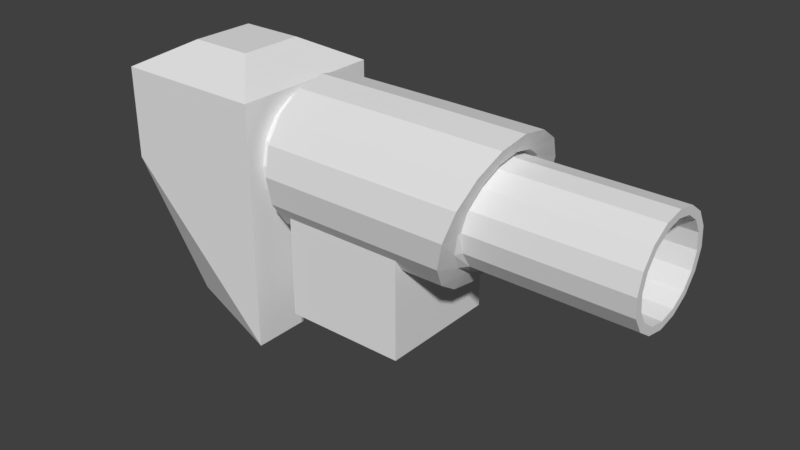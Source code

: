 # Source: granade_launch.blend  (saved by Blender 2.78.0; exported with 4.5.12 LTS)
import bpy
from mathutils import Matrix  # noqa: F401  (used for matrix-valued properties, if any)

bpy.ops.wm.read_factory_settings(use_empty=True)
scene = bpy.context.scene
scene.name = 'Scene'

# ---- collections
col_collection_1 = bpy.data.collections.new('Collection 1'); scene.collection.children.link(col_collection_1)

# ---- world
world_world = bpy.data.worlds.new('World'); scene.world = world_world
world_world.color = (0.05088, 0.05088, 0.05088)
world_world.use_sun_shadow = False
world_world.sun_shadow_jitter_overblur = 0.0
world_world.cycles.sampling_method = 'MANUAL'

# ---- meshes
me_cylinder_001 = bpy.data.meshes.new('Cylinder.001')
me_cylinder_001.from_pydata([(-0.1203, 0.1203, -0.1253), (0.1918, 0.1203, -0.1253), (-0.1203, 0.1111, -0.1713), (0.1778, 0.1111, -0.171), (-0.1203, 0.08506, -0.2104), (0.1659, 0.08506, -0.2097), (-0.1203, 0.04603, -0.2364), (0.1579, 0.04603, -0.2356), (-0.1203, -5.258e-09, -0.2456), (0.1551, -5.258e-09, -0.2447), (-0.1203, -0.04603, -0.2364), (0.1579, -0.04603, -0.2356), (-0.1203, -0.08506, -0.2104), (0.1659, -0.08506, -0.2097), (-0.1203, -0.1111, -0.1713), (0.1778, -0.1111, -0.171), (-0.1203, -0.1203, -0.1253), (0.1918, -0.1203, -0.1253), (-0.1203, -0.1111, -0.07928), (0.2059, -0.1111, -0.07962), (-0.1203, -0.08506, -0.04026), (0.2178, -0.08506, -0.04089), (-0.1203, -0.04603, -0.01418), (0.2258, -0.04603, -0.01501), (-0.1203, 1.434e-09, -0.005027), (0.2286, 1.434e-09, -0.005917), (-0.1203, 0.04603, -0.01418), (0.2258, 0.04603, -0.01501), (-0.1203, 0.08506, -0.04026), (0.2178, 0.08506, -0.04089), (-0.1203, 0.1111, -0.07928), (0.2059, 0.1111, -0.07962), (0.08333, 0.1203, -0.1253), (0.08333, 0.1111, -0.1713), (0.08333, 0.08506, -0.2104), (0.08333, 0.04603, -0.2364), (0.08333, -5.258e-09, -0.2456), (0.08333, -0.04603, -0.2364), (0.08333, -0.08506, -0.2104), (0.08333, -0.1111, -0.1713), (0.08333, -0.1203, -0.1253), (0.08333, -0.1111, -0.07928), (0.08333, -0.08506, -0.04026), (0.08333, -0.04603, -0.01418), (0.08333, 1.434e-09, -0.005027), (0.08333, 0.04603, -0.01418), (0.08333, 0.08506, -0.04026), (0.08333, 0.1111, -0.07928), (0.1918, 0.08755, -0.1253), (0.1824, 0.08089, -0.1603), (0.1745, 0.06191, -0.1899), (0.1691, 0.0335, -0.2097), (0.1673, -3.421e-09, -0.2167), (0.1691, -0.0335, -0.2097), (0.1745, -0.06191, -0.1899), (0.1824, -0.08089, -0.1603), (0.1918, -0.08755, -0.1253), (0.2012, -0.08089, -0.09034), (0.2092, -0.06191, -0.06069), (0.2146, -0.0335, -0.04088), (0.2164, 1.45e-09, -0.03393), (0.2146, 0.0335, -0.04088), (0.2092, 0.06191, -0.06069), (0.2012, 0.08089, -0.09034), (0.1918, 0.08043, -0.1253), (0.1905, 0.07431, -0.1573), (0.1894, 0.05687, -0.1843), (0.1886, 0.03078, -0.2024), (0.1883, -3.07e-09, -0.2088), (0.1886, -0.03078, -0.2024), (0.1894, -0.05687, -0.1843), (0.1905, -0.07431, -0.1573), (0.1918, -0.08043, -0.1253), (0.1932, -0.07431, -0.09337), (0.1943, -0.05687, -0.0663), (0.1951, -0.03078, -0.04821), (0.1954, 1.405e-09, -0.04185), (0.1951, 0.03078, -0.04821), (0.1943, 0.05687, -0.0663), (0.1932, 0.07431, -0.09337), (0.4415, 0.08043, -0.125), (0.4401, 0.07431, -0.1569), (0.439, 0.05687, -0.184), (0.4382, 0.03078, -0.2021), (0.4379, -3.14e-09, -0.2085), (0.4382, -0.03078, -0.2021), (0.439, -0.05687, -0.184), (0.4401, -0.07431, -0.1569), (0.4415, -0.08043, -0.125), (0.4428, -0.07431, -0.09306), (0.4439, -0.05687, -0.06598), (0.4447, -0.03078, -0.04789), (0.445, 1.334e-09, -0.04154), (0.4447, 0.03078, -0.04789), (0.4439, 0.05687, -0.06598), (0.4428, 0.07431, -0.09306), (0.4415, 0.0683, -0.125), (0.4403, 0.0631, -0.1521), (0.4393, 0.0483, -0.1751), (0.4387, 0.02614, -0.1905), (0.4385, -3.185e-09, -0.1959), (0.4387, -0.02614, -0.1905), (0.4393, -0.0483, -0.1751), (0.4403, -0.0631, -0.1521), (0.4415, -0.0683, -0.125), (0.4426, -0.0631, -0.09788), (0.4436, -0.0483, -0.07488), (0.4442, -0.02614, -0.05952), (0.4444, 6.145e-10, -0.05413), (0.4442, 0.02614, -0.05952), (0.4436, 0.0483, -0.07488), (0.4426, 0.0631, -0.09788), (0.3303, 0.0631, -0.09788), (0.3313, 0.0483, -0.07488), (0.3319, 0.02614, -0.05952), (0.3322, 6.145e-10, -0.05413), (0.3319, -0.02614, -0.05952), (0.3313, -0.0483, -0.07488), (0.3303, -0.0631, -0.09788), (0.3292, -0.0683, -0.125), (0.328, -0.0631, -0.1521), (0.3271, -0.0483, -0.1751), (0.3264, -0.02614, -0.1905), (0.3262, -3.185e-09, -0.1959), (0.3264, 0.02614, -0.1905), (0.3271, 0.0483, -0.1751), (0.328, 0.0631, -0.1521), (0.3292, 0.0683, -0.125), (0.3292, 0.004658, -0.125), (0.3291, 0.004304, -0.1268), (0.329, 0.003294, -0.1284), (0.329, 0.001783, -0.1295), (0.329, -1.085e-09, -0.1298), (0.329, -0.001783, -0.1295), (0.329, -0.003294, -0.1284), (0.3291, -0.004304, -0.1268), (0.3292, -0.004658, -0.125), (0.3292, -0.004304, -0.1231), (0.3293, -0.003294, -0.1216), (0.3294, -0.001783, -0.1205), (0.3294, -8.259e-10, -0.1202), (0.3294, 0.001783, -0.1205), (0.3293, 0.003294, -0.1216), (0.3292, 0.004304, -0.1231), (-0.09794, -0.09794, -0.35), (-0.09794, -0.09794, -0.1541), (-0.09794, 0.09794, -0.35), (-0.09794, 0.09794, -0.1541), (0.09794, -0.09794, -0.35), (0.09794, -0.09794, -0.1541), (0.09794, 0.09794, -0.35), (0.09794, 0.09794, -0.1541), (-0.1203, 0.09566, -0.1253), (-0.1203, 0.08838, -0.1619), (-0.1203, 0.06765, -0.193), (-0.1203, 0.03661, -0.2137), (-0.1203, -3.906e-09, -0.221), (-0.1203, -0.03661, -0.2137), (-0.1203, -0.06765, -0.193), (-0.1203, -0.08838, -0.1619), (-0.1203, -0.09566, -0.1253), (-0.1203, -0.08838, -0.0887), (-0.1203, -0.06765, -0.05767), (-0.1203, -0.03661, -0.03693), (-0.1203, 1.416e-09, -0.02965), (-0.1203, 0.03661, -0.03693), (-0.1203, 0.06765, -0.05767), (-0.1203, 0.08838, -0.0887), (-0.2085, 0.09566, -0.1253), (-0.2085, 0.08838, -0.1619), (-0.2085, 0.06765, -0.193), (-0.2085, 0.03661, -0.2137), (-0.2085, -3.906e-09, -0.221), (-0.2085, -0.03661, -0.2137), (-0.2085, -0.06765, -0.193), (-0.2085, -0.08838, -0.1619), (-0.2085, -0.09566, -0.1253), (-0.2085, -0.08838, -0.0887), (-0.2085, -0.06765, -0.05767), (-0.2085, -0.03661, -0.03693), (-0.2085, 1.416e-09, -0.02965), (-0.2085, 0.03661, -0.03693), (-0.2085, 0.06765, -0.05767), (-0.2085, 0.08838, -0.0887), (-0.3276, -0.07241, -0.4019), (-0.3963, -0.1232, -0.17), (-0.3276, 0.07241, -0.4019), (-0.3963, 0.1232, -0.17), (-0.1499, -0.1232, -0.4164), (-0.1499, -0.1232, -0.17), (-0.1499, 0.1232, -0.4164), (-0.1499, 0.1232, -0.17), (-0.3963, -0.1232, -0.02317), (-0.3963, 0.1232, -0.02317), (-0.1499, -0.1232, -0.02317), (-0.1499, 0.1232, -0.02317), (-0.3248, -0.05164, 0.01624), (-0.3248, 0.05164, 0.01624), (-0.2215, -0.05164, 0.01624), (-0.2215, 0.05164, 0.01624)], [], [(32, 1, 3, 33), (33, 3, 5, 34), (34, 5, 7, 35), (35, 7, 9, 36), (36, 9, 11, 37), (37, 11, 13, 38), (38, 13, 15, 39), (39, 15, 17, 40), (40, 17, 19, 41), (41, 19, 21, 42), (42, 21, 23, 43), (43, 23, 25, 44), (44, 25, 27, 45), (45, 27, 29, 46), (25, 23, 59, 60), (46, 29, 31, 47), (47, 31, 1, 32), (0, 2, 153, 152), (30, 47, 32, 0), (28, 46, 47, 30), (26, 45, 46, 28), (24, 44, 45, 26), (22, 43, 44, 24), (20, 42, 43, 22), (18, 41, 42, 20), (16, 40, 41, 18), (14, 39, 40, 16), (12, 38, 39, 14), (10, 37, 38, 12), (8, 36, 37, 10), (6, 35, 36, 8), (4, 34, 35, 6), (2, 33, 34, 4), (0, 32, 33, 2), (56, 55, 71, 72), (11, 9, 52, 53), (21, 19, 57, 58), (31, 29, 62, 63), (7, 5, 50, 51), (17, 15, 55, 56), (3, 1, 48, 49), (27, 25, 60, 61), (13, 11, 53, 54), (23, 21, 58, 59), (1, 31, 63, 48), (9, 7, 51, 52), (19, 17, 56, 57), (29, 27, 61, 62), (5, 3, 49, 50), (15, 13, 54, 55), (77, 76, 92, 93), (49, 48, 64, 65), (48, 63, 79, 64), (57, 56, 72, 73), (50, 49, 65, 66), (58, 57, 73, 74), (51, 50, 66, 67), (59, 58, 74, 75), (52, 51, 67, 68), (60, 59, 75, 76), (53, 52, 68, 69), (61, 60, 76, 77), (54, 53, 69, 70), (62, 61, 77, 78), (55, 54, 70, 71), (63, 62, 78, 79), (83, 82, 98, 99), (70, 69, 85, 86), (78, 77, 93, 94), (71, 70, 86, 87), (79, 78, 94, 95), (72, 71, 87, 88), (65, 64, 80, 81), (64, 79, 95, 80), (73, 72, 88, 89), (66, 65, 81, 82), (74, 73, 89, 90), (67, 66, 82, 83), (75, 74, 90, 91), (68, 67, 83, 84), (76, 75, 91, 92), (69, 68, 84, 85), (99, 98, 125, 124), (91, 90, 106, 107), (84, 83, 99, 100), (92, 91, 107, 108), (85, 84, 100, 101), (93, 92, 108, 109), (86, 85, 101, 102), (94, 93, 109, 110), (87, 86, 102, 103), (95, 94, 110, 111), (88, 87, 103, 104), (81, 80, 96, 97), (80, 95, 111, 96), (89, 88, 104, 105), (82, 81, 97, 98), (90, 89, 105, 106), (103, 102, 121, 120), (110, 109, 114, 113), (106, 105, 118, 117), (102, 101, 122, 121), (98, 97, 126, 125), (109, 108, 115, 114), (105, 104, 119, 118), (101, 100, 123, 122), (96, 111, 112, 127), (108, 107, 116, 115), (97, 96, 127, 126), (100, 99, 124, 123), (104, 103, 120, 119), (107, 106, 117, 116), (111, 110, 113, 112), (124, 125, 130, 131), (120, 121, 134, 135), (113, 114, 141, 142), (115, 116, 139, 140), (114, 115, 140, 141), (122, 123, 132, 133), (125, 126, 129, 130), (126, 127, 128, 129), (127, 112, 143, 128), (121, 122, 133, 134), (117, 118, 137, 138), (118, 119, 136, 137), (112, 113, 142, 143), (119, 120, 135, 136), (123, 124, 131, 132), (116, 117, 138, 139), (144, 145, 147, 146), (146, 147, 151, 150), (150, 151, 149, 148), (148, 149, 145, 144), (146, 150, 148, 144), (151, 147, 145, 149), (162, 163, 179, 178), (24, 26, 165, 164), (10, 12, 158, 157), (20, 22, 163, 162), (30, 0, 152, 167), (6, 8, 156, 155), (16, 18, 161, 160), (26, 28, 166, 165), (2, 4, 154, 153), (12, 14, 159, 158), (22, 24, 164, 163), (8, 10, 157, 156), (18, 20, 162, 161), (28, 30, 167, 166), (4, 6, 155, 154), (14, 16, 160, 159), (168, 169, 170, 171, 172, 173, 174, 175, 176, 177, 178, 179, 180, 181, 182, 183), (155, 156, 172, 171), (163, 164, 180, 179), (156, 157, 173, 172), (164, 165, 181, 180), (157, 158, 174, 173), (165, 166, 182, 181), (158, 159, 175, 174), (166, 167, 183, 182), (159, 160, 176, 175), (152, 153, 169, 168), (167, 152, 168, 183), (160, 161, 177, 176), (153, 154, 170, 169), (161, 162, 178, 177), (154, 155, 171, 170), (184, 185, 187, 186), (186, 187, 191, 190), (190, 191, 189, 188), (188, 189, 185, 184), (186, 190, 188, 184), (189, 191, 195, 194), (192, 194, 198, 196), (187, 185, 192, 193), (185, 189, 194, 192), (191, 187, 193, 195), (199, 197, 196, 198), (195, 193, 197, 199), (194, 195, 199, 198), (193, 192, 196, 197)])
me_cylinder_001.use_remesh_preserve_volume = False
me_cylinder_001.use_remesh_preserve_attributes = False
me_cylinder_001.use_mirror_vertex_groups = False
me_cylinder_001.update()

# ---- objects
ob_cylinder = bpy.data.objects.new('Cylinder', me_cylinder_001)

# ---- transforms, parenting, visibility, modifiers, constraints
ob_cylinder.location = (0.0, 0.0, 0.2521)
ob_cylinder.lineart.crease_threshold = 0.0

# ---- collection membership
col_collection_1.objects.link(ob_cylinder)

# ---- scene / render settings (as saved in the file)
scene.frame_start = 1; scene.frame_end = 250; scene.frame_set(1)
scene.render.engine = 'BLENDER_EEVEE_NEXT'
scene.render.resolution_percentage = 50
scene.render.dither_intensity = 0.0
scene.cycles.use_denoising = False
scene.cycles.samples = 128
scene.cycles.sampling_pattern = 'TABULATED_SOBOL'
scene.cycles.light_sampling_threshold = 0.0
scene.cycles.use_adaptive_sampling = False
scene.cycles.use_light_tree = False
scene.cycles.blur_glossy = 0.0
scene.cycles.sample_clamp_indirect = 0.0
scene.view_settings.view_transform = 'Standard'
bpy.context.view_layer.update()

# ---- added for rendering (the .blend has no active camera and no usable light): camera, sun
cam_auto = bpy.data.cameras.new('AutoCamera')
cam_auto.lens = 50.0
cam_auto.sensor_width = 36.0
cam_auto.clip_end = 1000.0
ob_auto_camera = bpy.data.objects.new('AutoCamera', cam_auto)
scene.collection.objects.link(ob_auto_camera)
ob_auto_camera.location = (0.928795, -1.08536, 0.775558)
ob_auto_camera.rotation_euler = (1.09748, -7.21219e-08, 0.694738)
scene.camera = ob_auto_camera
light_auto_sun = bpy.data.lights.new('AutoSun', 'SUN')
light_auto_sun.energy = 3.0
light_auto_sun.angle = 0.0523599
ob_auto_sun = bpy.data.objects.new('AutoSun', light_auto_sun)
scene.collection.objects.link(ob_auto_sun)
ob_auto_sun.rotation_euler = (0.872665, 0.174533, 0.523599)
bpy.context.view_layer.update()
